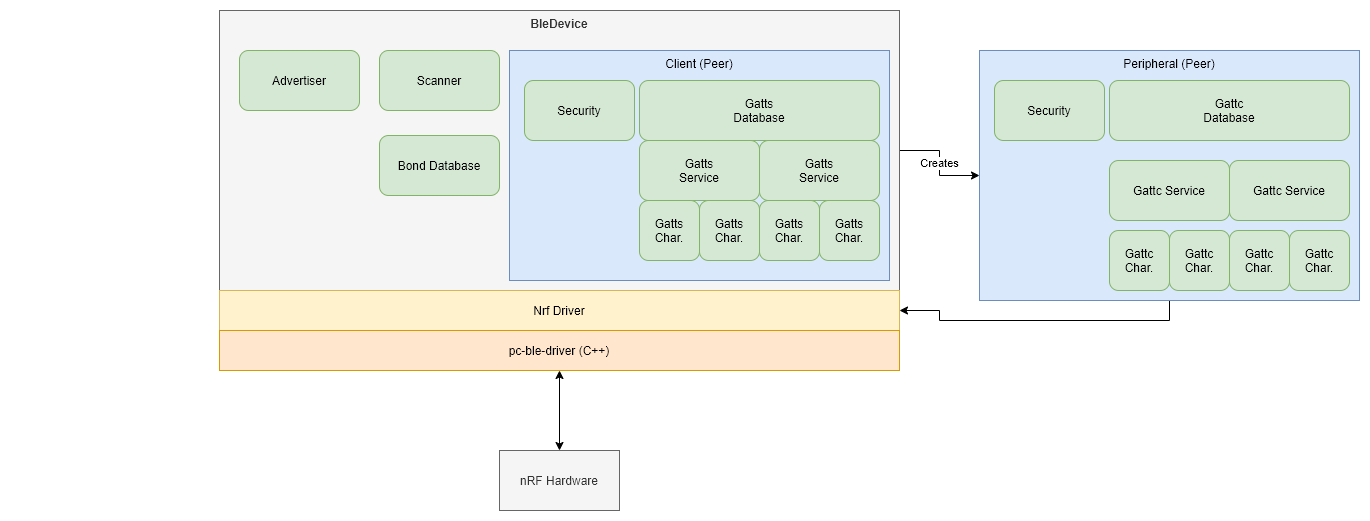

The diagram above was exported from draw.io. Its source (the exported page's mxGraphModel, read from the mxfile embedded in the PNG):
<mxGraphModel dx="2272" dy="846" grid="1" gridSize="10" guides="1" tooltips="1" connect="1" arrows="1" fold="1" page="1" pageScale="1" pageWidth="850" pageHeight="1100" math="0" shadow="0">
  <root>
    <mxCell id="0" />
    <mxCell id="1" parent="0" />
    <mxCell id="0Zw7wHBlUuf-3ri1UzdX-39" value="Creates" style="edgeStyle=orthogonalEdgeStyle;rounded=0;orthogonalLoop=1;jettySize=auto;html=1;exitX=1;exitY=0.5;exitDx=0;exitDy=0;entryX=0;entryY=0.5;entryDx=0;entryDy=0;startArrow=none;startFill=0;" parent="1" source="0Zw7wHBlUuf-3ri1UzdX-1" target="0Zw7wHBlUuf-3ri1UzdX-29" edge="1">
      <mxGeometry relative="1" as="geometry" />
    </mxCell>
    <mxCell id="0Zw7wHBlUuf-3ri1UzdX-1" value="BleDevice" style="rounded=0;whiteSpace=wrap;html=1;fillColor=#f5f5f5;strokeColor=#666666;fontColor=#333333;fontStyle=1;verticalAlign=top;" parent="1" vertex="1">
      <mxGeometry x="120" y="80" width="680" height="280" as="geometry" />
    </mxCell>
    <mxCell id="0Zw7wHBlUuf-3ri1UzdX-3" value="Advertiser" style="rounded=1;whiteSpace=wrap;html=1;fillColor=#d5e8d4;strokeColor=#82b366;" parent="1" vertex="1">
      <mxGeometry x="140" y="120" width="120" height="60" as="geometry" />
    </mxCell>
    <mxCell id="0Zw7wHBlUuf-3ri1UzdX-4" value="Scanner" style="rounded=1;whiteSpace=wrap;html=1;fillColor=#d5e8d4;strokeColor=#82b366;" parent="1" vertex="1">
      <mxGeometry x="280" y="120" width="120" height="60" as="geometry" />
    </mxCell>
    <mxCell id="0Zw7wHBlUuf-3ri1UzdX-16" value="Nrf Driver" style="rounded=0;whiteSpace=wrap;html=1;fillColor=#fff2cc;strokeColor=#d6b656;" parent="1" vertex="1">
      <mxGeometry x="120" y="360" width="680" height="40" as="geometry" />
    </mxCell>
    <mxCell id="0Zw7wHBlUuf-3ri1UzdX-24" style="edgeStyle=orthogonalEdgeStyle;rounded=0;orthogonalLoop=1;jettySize=auto;html=1;exitX=0.5;exitY=1;exitDx=0;exitDy=0;startArrow=classic;startFill=1;" parent="1" source="0Zw7wHBlUuf-3ri1UzdX-22" target="0Zw7wHBlUuf-3ri1UzdX-23" edge="1">
      <mxGeometry relative="1" as="geometry" />
    </mxCell>
    <mxCell id="0Zw7wHBlUuf-3ri1UzdX-22" value="pc-ble-driver (C++)" style="rounded=0;whiteSpace=wrap;html=1;fillColor=#ffe6cc;strokeColor=#d79b00;" parent="1" vertex="1">
      <mxGeometry x="120" y="400" width="680" height="40" as="geometry" />
    </mxCell>
    <mxCell id="0Zw7wHBlUuf-3ri1UzdX-23" value="nRF Hardware" style="rounded=0;whiteSpace=wrap;html=1;fillColor=#f5f5f5;strokeColor=#666666;fontColor=#333333;" parent="1" vertex="1">
      <mxGeometry x="400" y="520" width="120" height="60" as="geometry" />
    </mxCell>
    <mxCell id="0Zw7wHBlUuf-3ri1UzdX-25" value="&amp;nbsp; &amp;nbsp;&amp;nbsp;" style="text;html=1;align=center;verticalAlign=middle;resizable=0;points=[];autosize=1;" parent="1" vertex="1">
      <mxGeometry x="-89" y="359" width="30" height="20" as="geometry" />
    </mxCell>
    <mxCell id="0Zw7wHBlUuf-3ri1UzdX-43" style="edgeStyle=orthogonalEdgeStyle;rounded=0;orthogonalLoop=1;jettySize=auto;html=1;exitX=0.5;exitY=1;exitDx=0;exitDy=0;entryX=1;entryY=0.5;entryDx=0;entryDy=0;startArrow=none;startFill=0;" parent="1" source="0Zw7wHBlUuf-3ri1UzdX-29" target="0Zw7wHBlUuf-3ri1UzdX-16" edge="1">
      <mxGeometry relative="1" as="geometry" />
    </mxCell>
    <mxCell id="0Zw7wHBlUuf-3ri1UzdX-29" value="Peripheral (Peer)" style="rounded=0;whiteSpace=wrap;html=1;verticalAlign=top;fillColor=#dae8fc;strokeColor=#6c8ebf;" parent="1" vertex="1">
      <mxGeometry x="880" y="120" width="380" height="250" as="geometry" />
    </mxCell>
    <mxCell id="0Zw7wHBlUuf-3ri1UzdX-30" value="Gattc&lt;br&gt;Database" style="rounded=1;whiteSpace=wrap;html=1;fillColor=#d5e8d4;strokeColor=#82b366;" parent="1" vertex="1">
      <mxGeometry x="1010" y="150" width="240" height="60" as="geometry" />
    </mxCell>
    <mxCell id="0Zw7wHBlUuf-3ri1UzdX-31" value="Security" style="rounded=1;whiteSpace=wrap;html=1;fillColor=#d5e8d4;strokeColor=#82b366;" parent="1" vertex="1">
      <mxGeometry x="895" y="150" width="110" height="60" as="geometry" />
    </mxCell>
    <mxCell id="0Zw7wHBlUuf-3ri1UzdX-32" value="Gattc Service" style="rounded=1;whiteSpace=wrap;html=1;fillColor=#d5e8d4;strokeColor=#82b366;" parent="1" vertex="1">
      <mxGeometry x="1010" y="230" width="120" height="60" as="geometry" />
    </mxCell>
    <mxCell id="0Zw7wHBlUuf-3ri1UzdX-33" value="Gattc&lt;br&gt;Char." style="rounded=1;whiteSpace=wrap;html=1;fillColor=#d5e8d4;strokeColor=#82b366;" parent="1" vertex="1">
      <mxGeometry x="1010" y="300" width="60" height="60" as="geometry" />
    </mxCell>
    <mxCell id="0Zw7wHBlUuf-3ri1UzdX-34" value="Gattc Service" style="rounded=1;whiteSpace=wrap;html=1;fillColor=#d5e8d4;strokeColor=#82b366;" parent="1" vertex="1">
      <mxGeometry x="1130" y="230" width="120" height="60" as="geometry" />
    </mxCell>
    <mxCell id="0Zw7wHBlUuf-3ri1UzdX-35" value="Gattc&lt;br&gt;Char." style="rounded=1;whiteSpace=wrap;html=1;fillColor=#d5e8d4;strokeColor=#82b366;" parent="1" vertex="1">
      <mxGeometry x="1070" y="300" width="60" height="60" as="geometry" />
    </mxCell>
    <mxCell id="0Zw7wHBlUuf-3ri1UzdX-36" value="Gattc&lt;br&gt;Char." style="rounded=1;whiteSpace=wrap;html=1;fillColor=#d5e8d4;strokeColor=#82b366;" parent="1" vertex="1">
      <mxGeometry x="1130" y="300" width="60" height="60" as="geometry" />
    </mxCell>
    <mxCell id="0Zw7wHBlUuf-3ri1UzdX-37" value="Gattc&lt;br&gt;Char." style="rounded=1;whiteSpace=wrap;html=1;fillColor=#d5e8d4;strokeColor=#82b366;" parent="1" vertex="1">
      <mxGeometry x="1190" y="300" width="60" height="60" as="geometry" />
    </mxCell>
    <mxCell id="0Zw7wHBlUuf-3ri1UzdX-27" value="Client (Peer)" style="rounded=0;whiteSpace=wrap;html=1;verticalAlign=top;fillColor=#dae8fc;strokeColor=#6c8ebf;" parent="1" vertex="1">
      <mxGeometry x="410" y="120" width="380" height="230" as="geometry" />
    </mxCell>
    <mxCell id="0Zw7wHBlUuf-3ri1UzdX-6" value="Gatts&lt;br&gt;Database" style="rounded=1;whiteSpace=wrap;html=1;fillColor=#d5e8d4;strokeColor=#82b366;" parent="1" vertex="1">
      <mxGeometry x="540" y="150" width="240" height="60" as="geometry" />
    </mxCell>
    <mxCell id="0Zw7wHBlUuf-3ri1UzdX-7" value="Security" style="rounded=1;whiteSpace=wrap;html=1;fillColor=#d5e8d4;strokeColor=#82b366;" parent="1" vertex="1">
      <mxGeometry x="425" y="150" width="110" height="60" as="geometry" />
    </mxCell>
    <mxCell id="0Zw7wHBlUuf-3ri1UzdX-10" value="Gatts&lt;br&gt;Service" style="rounded=1;whiteSpace=wrap;html=1;fillColor=#d5e8d4;strokeColor=#82b366;" parent="1" vertex="1">
      <mxGeometry x="540" y="210" width="120" height="60" as="geometry" />
    </mxCell>
    <mxCell id="0Zw7wHBlUuf-3ri1UzdX-11" value="Gatts&lt;br&gt;Char." style="rounded=1;whiteSpace=wrap;html=1;fillColor=#d5e8d4;strokeColor=#82b366;" parent="1" vertex="1">
      <mxGeometry x="540" y="270" width="60" height="60" as="geometry" />
    </mxCell>
    <mxCell id="0Zw7wHBlUuf-3ri1UzdX-12" value="Gatts&lt;br&gt;Service" style="rounded=1;whiteSpace=wrap;html=1;fillColor=#d5e8d4;strokeColor=#82b366;" parent="1" vertex="1">
      <mxGeometry x="660" y="210" width="120" height="60" as="geometry" />
    </mxCell>
    <mxCell id="0Zw7wHBlUuf-3ri1UzdX-13" value="Gatts&lt;br&gt;Char." style="rounded=1;whiteSpace=wrap;html=1;fillColor=#d5e8d4;strokeColor=#82b366;" parent="1" vertex="1">
      <mxGeometry x="600" y="270" width="60" height="60" as="geometry" />
    </mxCell>
    <mxCell id="0Zw7wHBlUuf-3ri1UzdX-14" value="Gatts&lt;br&gt;Char." style="rounded=1;whiteSpace=wrap;html=1;fillColor=#d5e8d4;strokeColor=#82b366;" parent="1" vertex="1">
      <mxGeometry x="660" y="270" width="60" height="60" as="geometry" />
    </mxCell>
    <mxCell id="0Zw7wHBlUuf-3ri1UzdX-15" value="Gatts&lt;br&gt;Char." style="rounded=1;whiteSpace=wrap;html=1;fillColor=#d5e8d4;strokeColor=#82b366;" parent="1" vertex="1">
      <mxGeometry x="720" y="270" width="60" height="60" as="geometry" />
    </mxCell>
    <mxCell id="0Zw7wHBlUuf-3ri1UzdX-46" value="Bond Database" style="rounded=1;whiteSpace=wrap;html=1;fillColor=#d5e8d4;strokeColor=#82b366;" parent="1" vertex="1">
      <mxGeometry x="280" y="205" width="120" height="60" as="geometry" />
    </mxCell>
  </root>
</mxGraphModel>